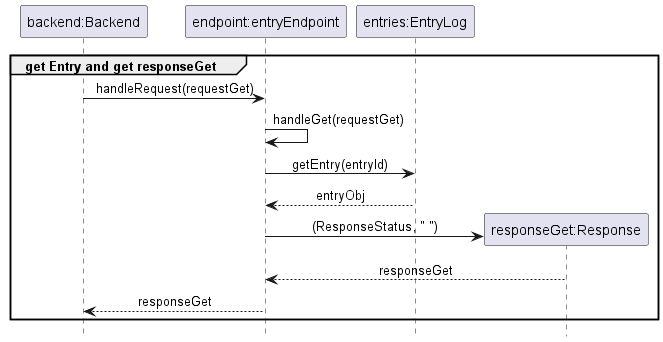

The diagram above was rendered by PlantUML. Its source (embedded in the PNG):
@startuml
!include Style.puml

group get Entry and get responseGet
participant "backend:Backend" as Backend
participant "endpoint:entryEndpoint" as Endpoint
participant "entries:EntryLog" as EntryLog
participant "responseGet:Response" as ResponseGet

Backend -> Endpoint : handleRequest(requestGet)
Endpoint -> Endpoint : handleGet(requestGet)
Endpoint -> EntryLog : getEntry(entryId)
EntryLog --> Endpoint : entryObj
Endpoint -> ResponseGet ** : (ResponseStatus, " ")
ResponseGet --> Endpoint : responseGet
Endpoint -->Backend: responseGet
end
@enduml